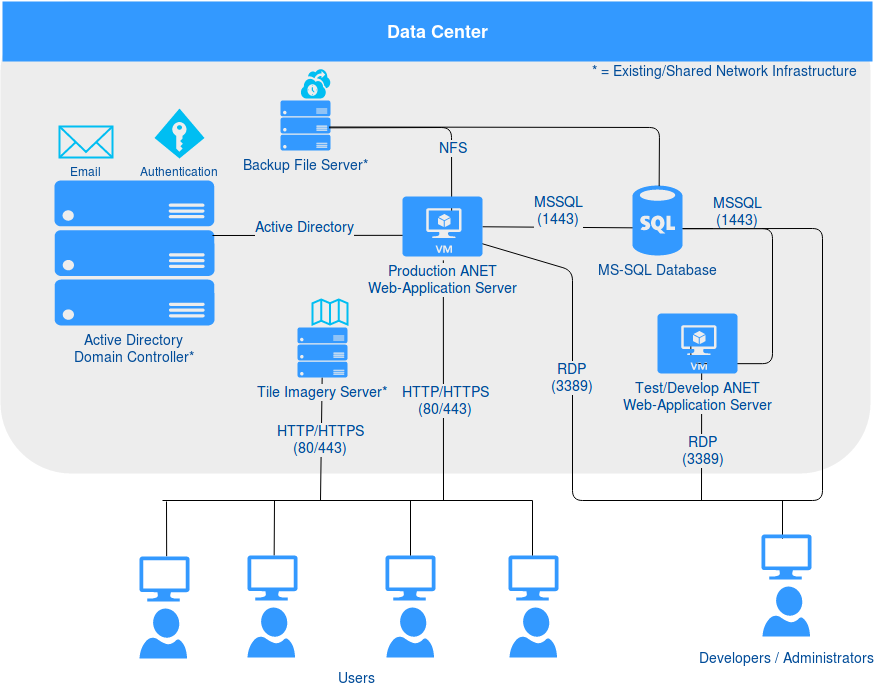

The diagram above was exported from draw.io. Its source (the exported page's mxGraphModel, read from the mxfile embedded in the PNG):
<mxGraphModel dx="1725" dy="861" grid="1" gridSize="10" guides="1" tooltips="1" connect="1" arrows="1" fold="1" page="0" pageScale="1" pageWidth="1169" pageHeight="826" background="none" math="0" shadow="0">
  <root>
    <mxCell id="0" style=";html=1;" />
    <mxCell id="1" style=";html=1;" parent="0" />
    <mxCell id="79" value="" style="rounded=1;whiteSpace=wrap;html=1;dashed=1;strokeColor=none;strokeWidth=2;fillColor=#EDEDED;fontFamily=Verdana;fontSize=12;fontColor=#00BEF2" parent="1" vertex="1">
      <mxGeometry x="68" y="31" width="870" height="472" as="geometry" />
    </mxCell>
    <mxCell id="90" value="Data Center&lt;br&gt;" style="whiteSpace=wrap;html=1;dashed=1;strokeColor=none;strokeWidth=2;fillColor=#3399FF;fontFamily=Helvetica;fontSize=18;fontColor=#FFFFFF;fontStyle=1" parent="1" vertex="1">
      <mxGeometry x="70" y="31" width="870" height="60" as="geometry" />
    </mxCell>
    <mxCell id="109" value="" style="verticalLabelPosition=bottom;html=1;verticalAlign=top;strokeColor=none;fillColor=#3399FF;shape=mxgraph.azure.user;dashed=1;fontSize=14;fontColor=#004C99" parent="1" vertex="1">
      <mxGeometry x="315" y="637" width="47.5" height="50" as="geometry" />
    </mxCell>
    <mxCell id="105" value="Backup File Server*" style="verticalLabelPosition=bottom;html=1;verticalAlign=top;strokeColor=none;fillColor=#3399FF;shape=mxgraph.azure.server_rack;dashed=1;fontFamily=Helvetica;fontSize=14;fontColor=#004C99" parent="1" vertex="1">
      <mxGeometry x="348" y="130" width="50" height="50" as="geometry" />
    </mxCell>
    <mxCell id="158" value="" style="verticalLabelPosition=bottom;html=1;verticalAlign=top;strokeColor=none;fillColor=#00BEF2;shape=mxgraph.azure.backup_service;" parent="1" vertex="1">
      <mxGeometry x="368" y="98" width="30" height="30" as="geometry" />
    </mxCell>
    <mxCell id="159" value="" style="html=1;verticalLabelPosition=bottom;labelBackgroundColor=#ffffff;verticalAlign=top;strokeWidth=2;strokeColor=#00BEF2;fillColor=none;shadow=0;dashed=0;shape=mxgraph.ios7.icons.map;" parent="1" vertex="1">
      <mxGeometry x="380" y="329" width="35" height="25" as="geometry" />
    </mxCell>
    <mxCell id="160" value="" style="verticalLabelPosition=bottom;html=1;verticalAlign=top;strokeColor=none;fillColor=#3399FF;shape=mxgraph.azure.user;dashed=1;fontFamily=Helvetica;fontSize=14;fontColor=#004C99" parent="1" vertex="1">
      <mxGeometry x="454" y="637" width="47.5" height="50" as="geometry" />
    </mxCell>
    <mxCell id="167" value="" style="verticalLabelPosition=bottom;html=1;verticalAlign=top;strokeColor=none;fillColor=#3399FF;shape=mxgraph.azure.computer;" parent="1" vertex="1">
      <mxGeometry x="453" y="585" width="50" height="45" as="geometry" />
    </mxCell>
    <mxCell id="171" value="Active Directory &lt;br&gt;Domain Controller*&lt;br&gt;&lt;br&gt;" style="verticalLabelPosition=bottom;html=1;verticalAlign=top;strokeColor=none;fillColor=#3399FF;shape=mxgraph.azure.server_rack;dashed=1;fontFamily=Helvetica;fontSize=14;fontColor=#004C99" parent="1" vertex="1">
      <mxGeometry x="122" y="210" width="160" height="145" as="geometry" />
    </mxCell>
    <mxCell id="156" value="&lt;font color=&quot;#004C99&quot;&gt;Authentication&lt;/font&gt;" style="verticalLabelPosition=bottom;html=1;verticalAlign=top;strokeColor=none;fillColor=#00BEF2;shape=mxgraph.azure.access_control;" parent="1" vertex="1">
      <mxGeometry x="222" y="138" width="50" height="50" as="geometry" />
    </mxCell>
    <mxCell id="175" value="Email" style="html=1;verticalLabelPosition=bottom;labelBackgroundColor=none;verticalAlign=top;strokeWidth=2;strokeColor=#00BEF2;fillColor=none;shadow=0;dashed=0;shape=mxgraph.ios7.icons.mail;fontColor=#004C99;" parent="1" vertex="1">
      <mxGeometry x="127" y="156" width="53" height="31" as="geometry" />
    </mxCell>
    <mxCell id="180" value="" style="verticalLabelPosition=bottom;html=1;verticalAlign=top;strokeColor=none;fillColor=#3399FF;shape=mxgraph.azure.computer;" parent="1" vertex="1">
      <mxGeometry x="315" y="585" width="50" height="45" as="geometry" />
    </mxCell>
    <mxCell id="181" value="" style="verticalLabelPosition=bottom;html=1;verticalAlign=top;strokeColor=none;fillColor=#3399FF;shape=mxgraph.azure.user;dashed=1;fontFamily=Helvetica;fontSize=14;fontColor=#004C99" parent="1" vertex="1">
      <mxGeometry x="577" y="637" width="47.5" height="50" as="geometry" />
    </mxCell>
    <mxCell id="182" value="" style="verticalLabelPosition=bottom;html=1;verticalAlign=top;strokeColor=none;fillColor=#3399FF;shape=mxgraph.azure.computer;" parent="1" vertex="1">
      <mxGeometry x="576" y="585" width="50" height="45" as="geometry" />
    </mxCell>
    <mxCell id="183" value="" style="endArrow=none;html=1;strokeWidth=1;fontSize=14;fontColor=#004C99;endFill=0;" parent="1" edge="1">
      <mxGeometry width="50" height="50" relative="1" as="geometry">
        <mxPoint x="230" y="530" as="sourcePoint" />
        <mxPoint x="600" y="530" as="targetPoint" />
      </mxGeometry>
    </mxCell>
    <mxCell id="184" value="" style="endArrow=none;html=1;strokeWidth=1;fontSize=14;fontColor=#004C99;endFill=0;entryX=0.54;entryY=0;entryPerimeter=0;" parent="1" target="180" edge="1">
      <mxGeometry x="-240" y="570" width="50" height="50" as="geometry">
        <mxPoint x="342" y="530" as="sourcePoint" />
        <mxPoint x="115" y="570" as="targetPoint" />
      </mxGeometry>
    </mxCell>
    <mxCell id="185" value="" style="endArrow=none;html=1;strokeWidth=1;fontSize=14;fontColor=#004C99;endFill=0;entryX=0.54;entryY=0;entryPerimeter=0;" parent="1" edge="1">
      <mxGeometry x="-104" y="570" width="50" height="50" as="geometry">
        <mxPoint x="478" y="530" as="sourcePoint" />
        <mxPoint x="478" y="585" as="targetPoint" />
      </mxGeometry>
    </mxCell>
    <mxCell id="186" value="" style="endArrow=none;html=1;strokeWidth=1;fontSize=14;fontColor=#004C99;endFill=0;entryX=0.54;entryY=0;entryPerimeter=0;" parent="1" edge="1">
      <mxGeometry x="18" y="570" width="50" height="50" as="geometry">
        <mxPoint x="600" y="530" as="sourcePoint" />
        <mxPoint x="600" y="585" as="targetPoint" />
      </mxGeometry>
    </mxCell>
    <mxCell id="188" value="HTTP/HTTPS&lt;br&gt;(80/443)&lt;br&gt;" style="endArrow=none;html=1;strokeWidth=1;fontSize=14;fontColor=#004C99;endFill=0;labelBackgroundColor=#EDEDED;labelPosition=center;verticalLabelPosition=middle;align=center;verticalAlign=middle;" parent="1" source="176" edge="1">
      <mxGeometry x="-192" y="539" width="50" height="50" as="geometry">
        <mxPoint x="531" y="370" as="sourcePoint" />
        <mxPoint x="388" y="530" as="targetPoint" />
      </mxGeometry>
    </mxCell>
    <mxCell id="187" value="" style="endArrow=none;html=1;strokeWidth=1;fontSize=14;fontColor=#004C99;endFill=0;exitX=0.513;exitY=1.067;exitPerimeter=0;" parent="1" source="116" edge="1">
      <mxGeometry x="-212" y="516" width="50" height="50" as="geometry">
        <mxPoint x="370" y="476" as="sourcePoint" />
        <mxPoint x="511" y="530" as="targetPoint" />
      </mxGeometry>
    </mxCell>
    <mxCell id="189" value="HTTP/HTTPS &lt;br&gt;(80/443)&lt;br&gt;" style="text;html=1;resizable=0;points=[];align=center;verticalAlign=middle;labelBackgroundColor=#EDEDED;fontSize=14;fontColor=#004C99;" parent="187" vertex="1" connectable="0">
      <mxGeometry relative="1" as="geometry">
        <mxPoint x="2" y="20" as="offset" />
      </mxGeometry>
    </mxCell>
    <mxCell id="190" value="" style="endArrow=none;html=1;strokeWidth=1;fontSize=14;fontColor=#004C99;entryX=0.02;entryY=0.6;entryPerimeter=0;endFill=0;" parent="1" source="116" target="155" edge="1">
      <mxGeometry width="50" height="50" relative="1" as="geometry">
        <mxPoint x="-360" y="760" as="sourcePoint" />
        <mxPoint x="-310" y="710" as="targetPoint" />
      </mxGeometry>
    </mxCell>
    <mxCell id="191" value="MSSQL &lt;br&gt;(1443)&lt;br&gt;" style="text;html=1;resizable=0;points=[];align=center;verticalAlign=middle;labelBackgroundColor=#EDEDED;fontSize=14;fontColor=#004C99;" parent="190" vertex="1" connectable="0">
      <mxGeometry x="-0.118" y="-2" relative="1" as="geometry">
        <mxPoint x="9" y="-19" as="offset" />
      </mxGeometry>
    </mxCell>
    <mxCell id="176" value="Tile Imagery Server*" style="verticalLabelPosition=bottom;html=1;verticalAlign=top;strokeColor=none;fillColor=#3399FF;shape=mxgraph.azure.server_rack;dashed=1;fontFamily=Helvetica;fontSize=14;fontColor=#004C99;labelBackgroundColor=#EDEDED;" parent="1" vertex="1">
      <mxGeometry x="365" y="357" width="50" height="50" as="geometry" />
    </mxCell>
    <mxCell id="192" value="" style="endArrow=none;html=1;strokeWidth=1;fontSize=14;fontColor=#004C99;entryX=0.025;entryY=0.65;entryPerimeter=0;endFill=0;" parent="1" target="116" edge="1">
      <mxGeometry x="290" y="266.2094240837696" width="50" height="50" as="geometry">
        <mxPoint x="280" y="265" as="sourcePoint" />
        <mxPoint x="441" y="267" as="targetPoint" />
      </mxGeometry>
    </mxCell>
    <mxCell id="193" value="Active Directory&lt;br&gt;" style="text;html=1;resizable=0;points=[];align=center;verticalAlign=middle;labelBackgroundColor=#EDEDED;fontSize=14;fontColor=#004C99;" parent="192" vertex="1" connectable="0">
      <mxGeometry x="-0.118" y="-2" relative="1" as="geometry">
        <mxPoint x="8" y="-11" as="offset" />
      </mxGeometry>
    </mxCell>
    <mxCell id="194" value="* = Existing/Shared Network Infrastructure&lt;br&gt;" style="text;html=1;strokeColor=none;fillColor=none;align=center;verticalAlign=middle;whiteSpace=wrap;labelBackgroundColor=#EDEDED;fontSize=14;fontColor=#004C99;" parent="1" vertex="1">
      <mxGeometry x="650" y="91" width="285" height="20" as="geometry" />
    </mxCell>
    <mxCell id="196" value="" style="endArrow=none;html=1;strokeWidth=1;fontSize=14;fontColor=#004C99;entryX=0.413;entryY=0.383;entryPerimeter=0;endFill=0;exitX=0.86;exitY=0.614;exitPerimeter=0;edgeStyle=orthogonalEdgeStyle;" parent="1" source="155" target="168" edge="1">
      <mxGeometry x="765" y="255.2094240837696" width="50" height="50" as="geometry">
        <mxPoint x="765" y="255.2094240837696" as="sourcePoint" />
        <mxPoint x="916" y="256" as="targetPoint" />
        <Array as="points">
          <mxPoint x="840" y="258" />
          <mxPoint x="840" y="393" />
        </Array>
      </mxGeometry>
    </mxCell>
    <mxCell id="197" value="MSSQL &lt;br&gt;(1443)&lt;br&gt;" style="text;html=1;resizable=0;points=[];align=center;verticalAlign=middle;labelBackgroundColor=#EDEDED;fontSize=14;fontColor=#004C99;" parent="196" vertex="1" connectable="0">
      <mxGeometry x="-0.118" y="-2" relative="1" as="geometry">
        <mxPoint x="-33" y="-71" as="offset" />
      </mxGeometry>
    </mxCell>
    <mxCell id="198" value="" style="endArrow=none;html=1;labelBackgroundColor=#EDEDED;strokeWidth=1;fontSize=14;fontColor=#004C99;entryX=0.98;entryY=0.54;entryPerimeter=0;exitX=0.613;exitY=0.333;exitPerimeter=0;endFill=0;" parent="1" source="116" target="105" edge="1">
      <mxGeometry width="50" height="50" relative="1" as="geometry">
        <mxPoint x="-360" y="760" as="sourcePoint" />
        <mxPoint x="-310" y="710" as="targetPoint" />
        <Array as="points">
          <mxPoint x="519" y="157" />
        </Array>
      </mxGeometry>
    </mxCell>
    <mxCell id="199" value="NFS" style="text;html=1;resizable=0;points=[];align=center;verticalAlign=middle;labelBackgroundColor=#EDEDED;fontSize=14;fontColor=#004C99;" parent="198" vertex="1" connectable="0">
      <mxGeometry x="-0.3555" y="-2" relative="1" as="geometry">
        <mxPoint as="offset" />
      </mxGeometry>
    </mxCell>
    <mxCell id="200" value="" style="verticalLabelPosition=bottom;html=1;verticalAlign=top;strokeColor=none;fillColor=#3399FF;shape=mxgraph.azure.user;dashed=1;fontFamily=Helvetica;fontSize=14;fontColor=#004C99" parent="1" vertex="1">
      <mxGeometry x="830" y="616" width="47.5" height="50" as="geometry" />
    </mxCell>
    <mxCell id="202" value="Users&lt;br&gt;" style="text;html=1;strokeColor=none;fillColor=none;align=center;verticalAlign=middle;whiteSpace=wrap;labelBackgroundColor=none;fontSize=14;fontColor=#004C99;" parent="1" vertex="1">
      <mxGeometry x="282" y="697" width="285" height="20" as="geometry" />
    </mxCell>
    <mxCell id="203" value="Developers / Administrators&lt;br&gt;" style="text;html=1;strokeColor=none;fillColor=none;align=center;verticalAlign=middle;whiteSpace=wrap;labelBackgroundColor=none;fontSize=14;fontColor=#004C99;" parent="1" vertex="1">
      <mxGeometry x="759" y="677" width="190" height="20" as="geometry" />
    </mxCell>
    <mxCell id="204" value="" style="endArrow=none;html=1;labelBackgroundColor=#EDEDED;strokeWidth=1;fontSize=14;fontColor=#004C99;endFill=0;entryX=0.55;entryY=0.95;entryPerimeter=0;rounded=0;" parent="1" target="168" edge="1">
      <mxGeometry width="50" height="50" relative="1" as="geometry">
        <mxPoint x="820" y="530" as="sourcePoint" />
        <mxPoint x="843" y="520" as="targetPoint" />
        <Array as="points">
          <mxPoint x="769" y="530" />
        </Array>
      </mxGeometry>
    </mxCell>
    <mxCell id="205" value="" style="endArrow=none;html=1;labelBackgroundColor=#EDEDED;strokeWidth=1;fontSize=14;fontColor=#004C99;endFill=0;entryX=1;entryY=0.614;entryPerimeter=0;" parent="1" target="155" edge="1">
      <mxGeometry x="779" y="437" width="50" height="50" as="geometry">
        <mxPoint x="770" y="530" as="sourcePoint" />
        <mxPoint x="779" y="437" as="targetPoint" />
        <Array as="points">
          <mxPoint x="890" y="530" />
          <mxPoint x="890" y="258" />
        </Array>
      </mxGeometry>
    </mxCell>
    <mxCell id="206" value="" style="endArrow=none;html=1;labelBackgroundColor=#EDEDED;strokeWidth=1;fontSize=14;fontColor=#004C99;entryX=0.575;entryY=0.617;entryPerimeter=0;endFill=0;" parent="1" target="116" edge="1">
      <mxGeometry width="50" height="50" relative="1" as="geometry">
        <mxPoint x="820" y="530" as="sourcePoint" />
        <mxPoint x="-310" y="740" as="targetPoint" />
        <Array as="points">
          <mxPoint x="640" y="530" />
          <mxPoint x="640" y="300" />
        </Array>
      </mxGeometry>
    </mxCell>
    <mxCell id="208" value="RDP&lt;br&gt;(3389)&lt;br&gt;" style="text;html=1;resizable=0;points=[];align=center;verticalAlign=middle;labelBackgroundColor=#EDEDED;fontSize=14;fontColor=#004C99;" parent="206" vertex="1" connectable="0">
      <mxGeometry x="0.1309" y="1" relative="1" as="geometry">
        <mxPoint x="1" y="2" as="offset" />
      </mxGeometry>
    </mxCell>
    <mxCell id="168" value="Test/Develop ANET &lt;br&gt;Web-Application Server&lt;br&gt;" style="verticalLabelPosition=bottom;html=1;verticalAlign=top;strokeColor=none;fillColor=#3399FF;shape=mxgraph.azure.virtual_machine;dashed=1;fontSize=14;fontColor=#004C99;labelBackgroundColor=#EDEDED;" parent="1" vertex="1">
      <mxGeometry x="725" y="343" width="80" height="60" as="geometry" />
    </mxCell>
    <mxCell id="207" value="" style="endArrow=none;html=1;labelBackgroundColor=#EDEDED;strokeWidth=1;fontSize=14;fontColor=#004C99;endFill=0;exitX=0.42;exitY=0.089;exitPerimeter=0;" parent="1" source="201" edge="1">
      <mxGeometry width="50" height="50" relative="1" as="geometry">
        <mxPoint x="850" y="569" as="sourcePoint" />
        <mxPoint x="850" y="530" as="targetPoint" />
        <Array as="points" />
      </mxGeometry>
    </mxCell>
    <mxCell id="201" value="" style="verticalLabelPosition=bottom;html=1;verticalAlign=top;strokeColor=none;fillColor=#3399FF;shape=mxgraph.azure.computer;" parent="1" vertex="1">
      <mxGeometry x="829" y="564" width="50" height="45" as="geometry" />
    </mxCell>
    <mxCell id="155" value="MS-SQL Database&lt;br&gt;" style="verticalLabelPosition=bottom;html=1;verticalAlign=top;strokeColor=none;fillColor=#3399FF;shape=mxgraph.azure.sql_database;fontColor=#004C99;fontSize=14;" parent="1" vertex="1">
      <mxGeometry x="700" y="215" width="50" height="70" as="geometry" />
    </mxCell>
    <mxCell id="116" value="Production ANET&lt;br&gt;Web-Application Server&lt;br&gt;" style="verticalLabelPosition=bottom;html=1;verticalAlign=top;strokeColor=none;fillColor=#3399FF;shape=mxgraph.azure.virtual_machine;dashed=1;fontSize=14;fontColor=#004C99;labelBackgroundColor=#EDEDED;" parent="1" vertex="1">
      <mxGeometry x="470" y="226" width="80" height="60" as="geometry" />
    </mxCell>
    <mxCell id="209" value="RDP&lt;br&gt;(3389)&lt;br&gt;" style="text;html=1;resizable=0;points=[];align=center;verticalAlign=middle;labelBackgroundColor=#EDEDED;fontSize=14;fontColor=#004C99;" parent="1" vertex="1" connectable="0">
      <mxGeometry x="770" y="478" as="geometry">
        <mxPoint x="1" y="2" as="offset" />
      </mxGeometry>
    </mxCell>
    <mxCell id="210" value="" style="verticalLabelPosition=bottom;html=1;verticalAlign=top;strokeColor=none;fillColor=#3399FF;shape=mxgraph.azure.user;dashed=1;fontSize=14;fontColor=#004C99" parent="1" vertex="1">
      <mxGeometry x="207" y="638" width="47.5" height="50" as="geometry" />
    </mxCell>
    <mxCell id="211" value="" style="verticalLabelPosition=bottom;html=1;verticalAlign=top;strokeColor=none;fillColor=#3399FF;shape=mxgraph.azure.computer;" parent="1" vertex="1">
      <mxGeometry x="207" y="586" width="50" height="45" as="geometry" />
    </mxCell>
    <mxCell id="212" value="" style="endArrow=none;html=1;strokeWidth=1;fontSize=14;fontColor=#004C99;endFill=0;entryX=0.54;entryY=0;entryPerimeter=0;" parent="1" target="211" edge="1">
      <mxGeometry x="-348" y="571" width="50" height="50" as="geometry">
        <mxPoint x="234" y="531" as="sourcePoint" />
        <mxPoint x="7" y="571" as="targetPoint" />
      </mxGeometry>
    </mxCell>
    <mxCell id="213" value="" style="endArrow=none;html=1;labelBackgroundColor=#EDEDED;strokeWidth=1;fontSize=14;fontColor=#004C99;exitX=0.54;exitY=0.014;exitPerimeter=0;endFill=0;entryX=0.98;entryY=0.537;entryPerimeter=0;" edge="1" parent="1" source="155" target="105">
      <mxGeometry width="50" height="50" relative="1" as="geometry">
        <mxPoint x="70" y="790" as="sourcePoint" />
        <mxPoint x="510" y="158" as="targetPoint" />
        <Array as="points">
          <mxPoint x="727" y="157" />
        </Array>
      </mxGeometry>
    </mxCell>
  </root>
</mxGraphModel>